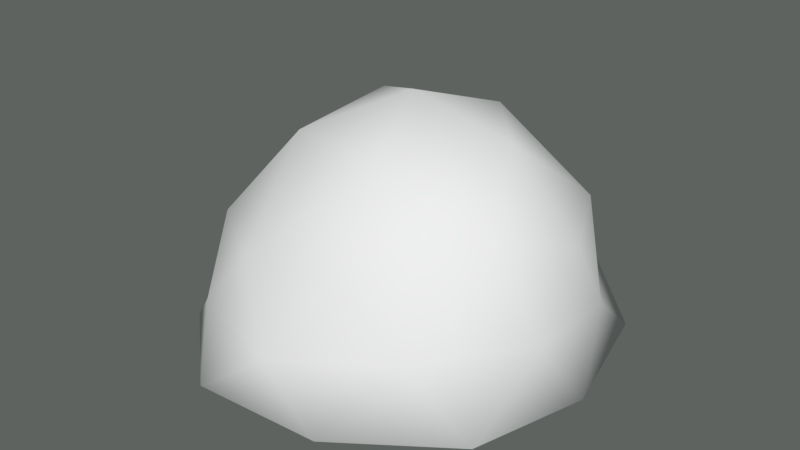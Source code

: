 # Source: slime.blend  (saved by Blender 2.78.0; exported with 4.5.12 LTS)
import bpy
from mathutils import Matrix  # noqa: F401  (used for matrix-valued properties, if any)

bpy.ops.wm.read_factory_settings(use_empty=True)
scene = bpy.context.scene
scene.name = 'Scene'

# ---- collections
col_collection_1 = bpy.data.collections.new('Collection 1'); scene.collection.children.link(col_collection_1)

# ---- world
world_world = bpy.data.worlds.new('World'); scene.world = world_world
world_world.use_nodes = True; world_world.node_tree.nodes.clear()
_N = world_world.node_tree.nodes; _L = world_world.node_tree.links
n0 = _N.new('ShaderNodeOutputWorld'); n0.name = 'World Output'; n0.location = (300, 300)
n1 = _N.new('ShaderNodeBackground'); n1.name = 'Background'; n1.location = (10, 300)
n1.inputs[0].default_value = (0.1116, 0.1237, 0.1168, 1.0)
_L.new(n1.outputs[0], n0.inputs[0])
n0.is_active_output = True
world_world.color = (0.05088, 0.05088, 0.05088)
world_world.use_sun_shadow = False
world_world.sun_shadow_jitter_overblur = 0.0
world_world.cycles.sampling_method = 'MANUAL'

# ---- meshes
me_icosphere = bpy.data.meshes.new('Icosphere')
me_icosphere.from_pydata([(-4.312e-07, -3.275e-09, -0.06759), (0.9457, -0.6737, 0.1501), (-0.3567, -1.104, 0.1315), (-1.154, -1.932e-06, 0.1401), (-0.3574, 1.1, 0.1419), (0.9389, 0.6847, 0.1387), (0.3377, -0.8363, 0.8247), (-0.7076, -0.5513, 0.7551), (-0.7118, 0.5257, 0.8165), (0.2949, 0.8791, 0.8085), (0.9716, 0.06419, 0.8547), (0.03158, 0.02231, 1.415), (-0.21, -0.647, -0.01223), (0.5512, -0.3988, -0.01002), (0.3399, -1.046, 0.1121), (1.1, -3.275e-09, 0.1121), (0.5503, 0.4001, -0.01137), (-0.6795, -2.326e-07, -0.01121), (-0.8898, -0.6465, 0.1121), (-0.2101, 0.6465, -0.011), (-0.8898, 0.6465, 0.1121), (0.3399, 1.046, 0.1121), (1.008, -0.2745, 0.5047), (0.9694, 0.3369, 0.442), (0.004352, -1.024, 0.4017), (0.6442, -0.7753, 0.5052), (-0.9396, -0.3092, 0.4491), (-0.5837, -0.8332, 0.4014), (-0.5877, 0.809, 0.4594), (-0.9396, 0.309, 0.4495), (0.6058, 0.8367, 0.4418), (0.0001033, 1.0, 0.4593), (0.8261, -0.4171, 1.02), (-0.2531, -0.8679, 0.7675), (-0.8226, 3.232e-06, 0.8848), (-0.2629, 0.809, 0.9089), (0.7321, 0.5674, 0.8659), (0.2205, -0.4787, 1.255), (0.5946, 0.05598, 1.272), (-0.4011, -0.3191, 1.2), (-0.4032, 0.3185, 1.246), (0.1897, 0.5308, 1.239)], [], [(0, 13, 12), (1, 13, 15), (0, 12, 17), (0, 17, 19), (0, 19, 16), (1, 15, 22), (2, 14, 24), (3, 18, 26), (4, 20, 28), (5, 21, 30), (1, 22, 25), (2, 24, 27), (3, 26, 29), (4, 28, 31), (5, 30, 23), (6, 32, 37), (7, 33, 39), (8, 34, 40), (9, 35, 41), (10, 36, 38), (38, 41, 11), (38, 36, 41), (36, 9, 41), (41, 40, 11), (41, 35, 40), (35, 8, 40), (40, 39, 11), (40, 34, 39), (34, 7, 39), (39, 37, 11), (39, 33, 37), (33, 6, 37), (37, 38, 11), (37, 32, 38), (32, 10, 38), (23, 36, 10), (23, 30, 36), (30, 9, 36), (31, 35, 9), (31, 28, 35), (28, 8, 35), (29, 34, 8), (29, 26, 34), (26, 7, 34), (27, 33, 7), (27, 24, 33), (24, 6, 33), (25, 32, 6), (25, 22, 32), (22, 10, 32), (30, 31, 9), (30, 21, 31), (21, 4, 31), (28, 29, 8), (28, 20, 29), (20, 3, 29), (26, 27, 7), (26, 18, 27), (18, 2, 27), (24, 25, 6), (24, 14, 25), (14, 1, 25), (22, 23, 10), (22, 15, 23), (15, 5, 23), (16, 21, 5), (16, 19, 21), (19, 4, 21), (19, 20, 4), (19, 17, 20), (17, 3, 20), (17, 18, 3), (17, 12, 18), (12, 2, 18), (15, 16, 5), (15, 13, 16), (13, 0, 16), (12, 14, 2), (12, 13, 14), (13, 1, 14)])
me_icosphere.polygons.foreach_set('use_smooth', [True] * 80)
me_icosphere.use_remesh_preserve_volume = False
me_icosphere.use_remesh_preserve_attributes = False
me_icosphere.use_mirror_vertex_groups = False
me_icosphere.update()

# ---- objects
ob_icosphere = bpy.data.objects.new('Icosphere', me_icosphere)

# ---- transforms, parenting, visibility, modifiers, constraints
ob_icosphere.location = (0.0, 0.0, 0.0)
ob_icosphere.lineart.crease_threshold = 0.0

# ---- collection membership
col_collection_1.objects.link(ob_icosphere)

# ---- scene / render settings (as saved in the file)
scene.frame_start = 1; scene.frame_end = 250; scene.frame_set(1)
scene.render.engine = 'CYCLES'
scene.render.resolution_percentage = 50
scene.render.dither_intensity = 0.0
scene.cycles.use_denoising = False
scene.cycles.samples = 128
scene.cycles.sampling_pattern = 'TABULATED_SOBOL'
scene.cycles.light_sampling_threshold = 0.0
scene.cycles.use_adaptive_sampling = False
scene.cycles.use_light_tree = False
scene.cycles.blur_glossy = 0.0
scene.cycles.sample_clamp_indirect = 0.0
scene.view_settings.view_transform = 'Standard'
bpy.context.view_layer.update()

# ---- added for rendering (the .blend has no active camera and no usable light): camera, sun
cam_auto = bpy.data.cameras.new('AutoCamera')
cam_auto.lens = 50.0
cam_auto.sensor_width = 36.0
cam_auto.clip_end = 1000.0
ob_auto_camera = bpy.data.objects.new('AutoCamera', cam_auto)
scene.collection.objects.link(ob_auto_camera)
ob_auto_camera.location = (3.19638, -3.87055, 3.2528)
ob_auto_camera.rotation_euler = (1.09748, -7.21219e-08, 0.694738)
scene.camera = ob_auto_camera
light_auto_sun = bpy.data.lights.new('AutoSun', 'SUN')
light_auto_sun.energy = 3.0
light_auto_sun.angle = 0.0523599
ob_auto_sun = bpy.data.objects.new('AutoSun', light_auto_sun)
scene.collection.objects.link(ob_auto_sun)
ob_auto_sun.rotation_euler = (0.872665, 0.174533, 0.523599)
bpy.context.view_layer.update()
